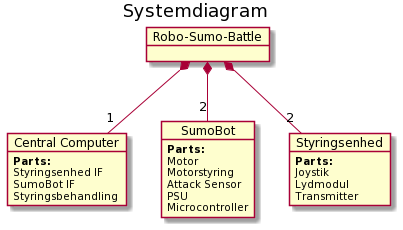

The diagram above was rendered by PlantUML. Its source (embedded in the PNG):
@startuml
skinparam BackgroundColor transparent

title Systemdiagram

object "Robo-Sumo-Battle" as system

object "Central Computer" as central_computer
    central_computer : <b>Parts:</b>
    central_computer : Styringsenhed IF
    central_computer : SumoBot IF
    central_computer : Styringsbehandling
object "SumoBot" as sumobot
    sumobot : <b>Parts:</b>
    sumobot : Motor
    sumobot : Motorstyring
    sumobot : Attack Sensor
    sumobot : PSU
    sumobot : Microcontroller
object "Styringsenhed" as styringsenhed
    styringsenhed : <b>Parts:</b>
    styringsenhed : Joystik
    styringsenhed : Lydmodul
    styringsenhed : Transmitter
    
system *--"1" central_computer
system *--"2" styringsenhed
system *--"2" sumobot
@enduml